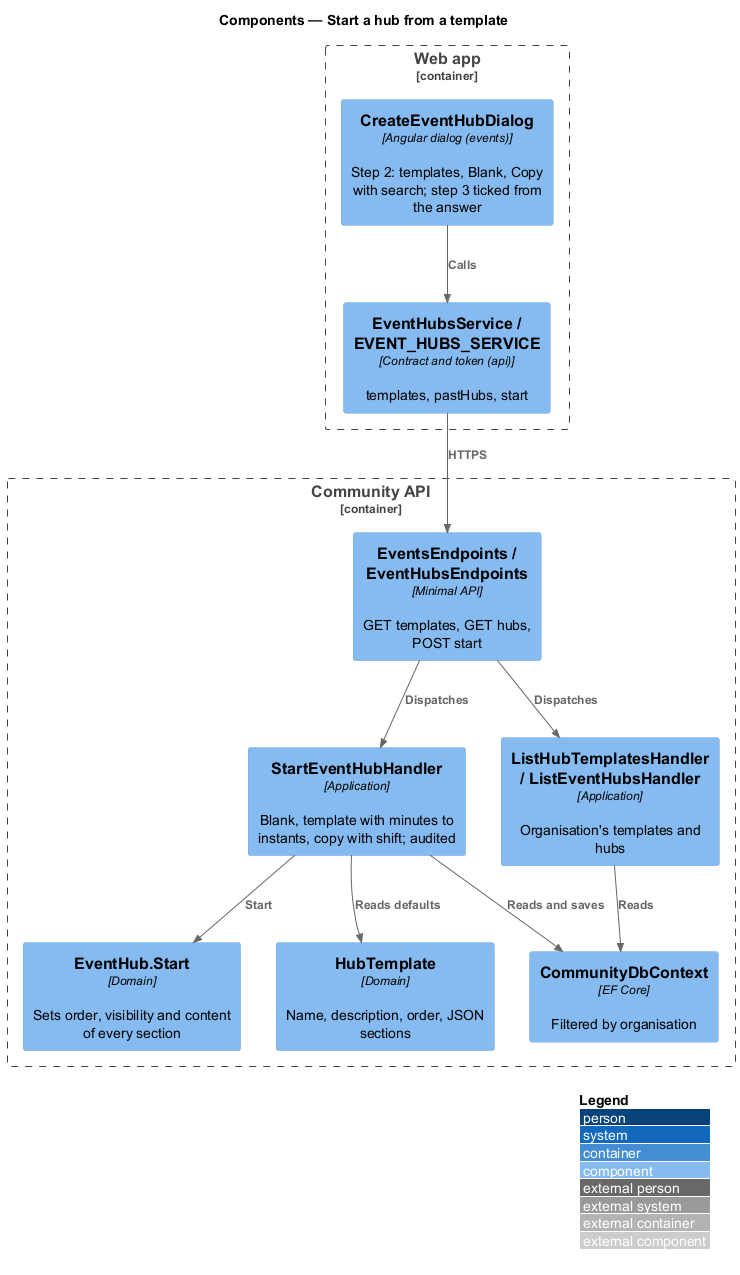

The diagram above was rendered by PlantUML. Its source (embedded in the PNG):
@startuml
!include <C4/C4_Component>
LAYOUT_WITH_LEGEND()
title Components — Start a hub from a template
Container_Boundary(spa, "Web app") {
  Component(wizard, "CreateEventHubDialog", "Angular dialog (events)", "Step 2: templates, Blank, Copy with search; step 3 ticked from the answer")
  Component(svc, "EventHubsService / EVENT_HUBS_SERVICE", "Contract and token (api)", "templates, pastHubs, start")
}
Container_Boundary(api, "Community API") {
  Component(ep, "EventsEndpoints / EventHubsEndpoints", "Minimal API", "GET templates, GET hubs, POST start")
  Component(start, "StartEventHubHandler", "Application", "Blank, template with minutes to instants, copy with shift; audited")
  Component(list, "ListHubTemplatesHandler / ListEventHubsHandler", "Application", "Organisation's templates and hubs")
  Component(hub, "EventHub.Start", "Domain", "Sets order, visibility and content of every section")
  Component(tpl, "HubTemplate", "Domain", "Name, description, order, JSON sections")
  Component(ctx, "CommunityDbContext", "EF Core", "Filtered by organisation")
}
Rel(wizard, svc, "Calls")
Rel(svc, ep, "HTTPS")
Rel(ep, start, "Dispatches")
Rel(ep, list, "Dispatches")
Rel(start, hub, "Start")
Rel(start, tpl, "Reads defaults")
Rel(start, ctx, "Reads and saves")
Rel(list, ctx, "Reads")
@enduml